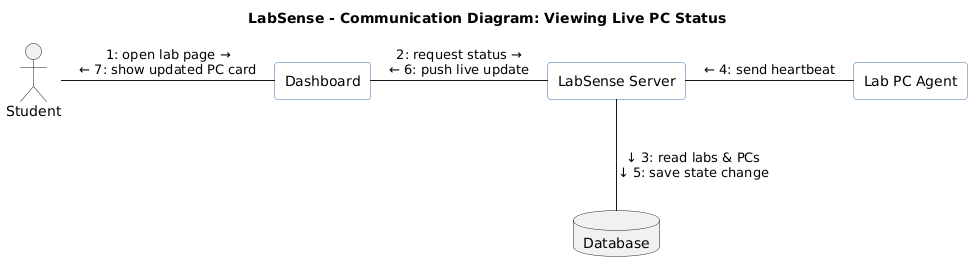

The diagram above was rendered by PlantUML. Its source (embedded in the PNG):
@startuml exp4-communication-diagram
title LabSense - Communication Diagram: Viewing Live PC Status

skinparam shadowing false
skinparam defaultTextAlignment center
skinparam rectangle {
  BackgroundColor #FFFFFF
  BorderColor #3A6EA5
}

actor Student
rectangle "Dashboard" as UI
rectangle "LabSense Server" as Server
database "Database" as DB
rectangle "Lab PC Agent" as Agent

Student -right- UI : "1: open lab page →\n← 7: show updated PC card"
UI -right- Server : "2: request status →\n← 6: push live update"
Server -right- Agent : "← 4: send heartbeat"
Server -down- DB : "↓ 3: read labs & PCs\n↓ 5: save state change"
@enduml